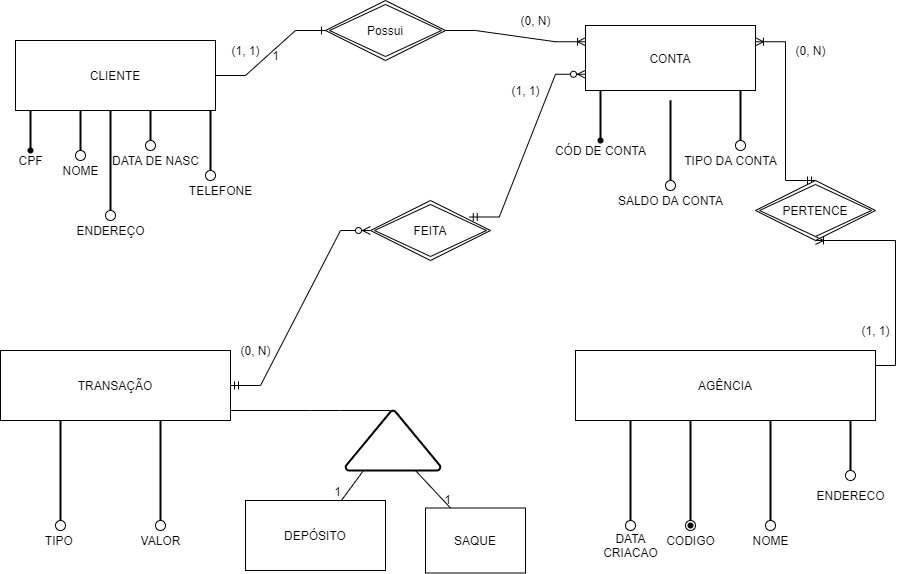

The diagram above was exported from draw.io. Its source (the exported page's mxGraphModel, read from the mxfile embedded in the PNG):
<mxGraphModel dx="1240" dy="689" grid="1" gridSize="10" guides="1" tooltips="1" connect="1" arrows="1" fold="1" page="1" pageScale="1" pageWidth="850" pageHeight="1100" math="0" shadow="0" extFonts="Permanent Marker^https://fonts.googleapis.com/css?family=Permanent+Marker">
  <root>
    <mxCell id="0" />
    <mxCell id="1" parent="0" />
    <mxCell id="ouxGJKQ4meo1OLm8fkR0-94" style="edgeStyle=none;rounded=0;orthogonalLoop=1;jettySize=auto;html=1;exitX=0;exitY=1;exitDx=0;exitDy=0;" edge="1" parent="1">
      <mxGeometry relative="1" as="geometry">
        <mxPoint x="600.1764705882354" y="130.58823529411768" as="targetPoint" />
        <mxPoint x="600" y="130.0000000000001" as="sourcePoint" />
      </mxGeometry>
    </mxCell>
    <mxCell id="ouxGJKQ4meo1OLm8fkR0-11" value="1" style="text;html=1;align=center;verticalAlign=middle;resizable=0;points=[];autosize=1;strokeColor=none;fillColor=none;" vertex="1" parent="1">
      <mxGeometry x="320" y="85" width="20" height="20" as="geometry" />
    </mxCell>
    <mxCell id="ouxGJKQ4meo1OLm8fkR0-16" value="" style="line;strokeWidth=2;direction=south;html=1;align=left;" vertex="1" parent="1">
      <mxGeometry x="80" y="150" width="10" height="40" as="geometry" />
    </mxCell>
    <mxCell id="ouxGJKQ4meo1OLm8fkR0-17" value="" style="shape=waypoint;sketch=0;fillStyle=solid;size=6;pointerEvents=1;points=[];fillColor=none;resizable=0;rotatable=0;perimeter=centerPerimeter;snapToPoint=1;align=left;" vertex="1" parent="1">
      <mxGeometry x="65" y="170" width="40" height="40" as="geometry" />
    </mxCell>
    <mxCell id="ouxGJKQ4meo1OLm8fkR0-18" value="CPF&lt;br&gt;" style="text;html=1;align=center;verticalAlign=middle;resizable=0;points=[];autosize=1;strokeColor=none;fillColor=none;" vertex="1" parent="1">
      <mxGeometry x="65" y="190" width="40" height="20" as="geometry" />
    </mxCell>
    <mxCell id="ouxGJKQ4meo1OLm8fkR0-19" value="" style="verticalLabelPosition=bottom;verticalAlign=top;html=1;shape=mxgraph.flowchart.on-page_reference;" vertex="1" parent="1">
      <mxGeometry x="130" y="190" width="10" height="10" as="geometry" />
    </mxCell>
    <mxCell id="ouxGJKQ4meo1OLm8fkR0-20" value="" style="line;strokeWidth=2;direction=south;html=1;align=left;" vertex="1" parent="1">
      <mxGeometry x="130" y="150" width="10" height="40" as="geometry" />
    </mxCell>
    <mxCell id="ouxGJKQ4meo1OLm8fkR0-22" value="NOME&lt;br&gt;" style="text;html=1;align=center;verticalAlign=middle;resizable=0;points=[];autosize=1;strokeColor=none;fillColor=none;" vertex="1" parent="1">
      <mxGeometry x="110" y="200" width="50" height="20" as="geometry" />
    </mxCell>
    <mxCell id="ouxGJKQ4meo1OLm8fkR0-23" value="" style="line;strokeWidth=2;direction=south;html=1;align=left;" vertex="1" parent="1">
      <mxGeometry x="200" y="150" width="10" height="30" as="geometry" />
    </mxCell>
    <mxCell id="ouxGJKQ4meo1OLm8fkR0-28" value="" style="verticalLabelPosition=bottom;verticalAlign=top;html=1;shape=mxgraph.flowchart.on-page_reference;" vertex="1" parent="1">
      <mxGeometry x="200" y="180" width="10" height="10" as="geometry" />
    </mxCell>
    <mxCell id="ouxGJKQ4meo1OLm8fkR0-29" value="DATA DE NASC" style="text;html=1;align=center;verticalAlign=middle;resizable=0;points=[];autosize=1;strokeColor=none;fillColor=none;" vertex="1" parent="1">
      <mxGeometry x="160" y="190" width="100" height="20" as="geometry" />
    </mxCell>
    <mxCell id="ouxGJKQ4meo1OLm8fkR0-30" value="" style="line;strokeWidth=2;direction=south;html=1;align=left;" vertex="1" parent="1">
      <mxGeometry x="160" y="150" width="10" height="100" as="geometry" />
    </mxCell>
    <mxCell id="ouxGJKQ4meo1OLm8fkR0-31" value="ENDEREÇO" style="text;html=1;align=center;verticalAlign=middle;resizable=0;points=[];autosize=1;strokeColor=none;fillColor=none;" vertex="1" parent="1">
      <mxGeometry x="125" y="260" width="80" height="20" as="geometry" />
    </mxCell>
    <mxCell id="ouxGJKQ4meo1OLm8fkR0-32" value="" style="verticalLabelPosition=bottom;verticalAlign=top;html=1;shape=mxgraph.flowchart.on-page_reference;" vertex="1" parent="1">
      <mxGeometry x="160" y="250" width="10" height="10" as="geometry" />
    </mxCell>
    <mxCell id="ouxGJKQ4meo1OLm8fkR0-33" value="" style="line;strokeWidth=2;direction=south;html=1;align=left;" vertex="1" parent="1">
      <mxGeometry x="260" y="150" width="10" height="60" as="geometry" />
    </mxCell>
    <mxCell id="ouxGJKQ4meo1OLm8fkR0-34" value="" style="verticalLabelPosition=bottom;verticalAlign=top;html=1;shape=mxgraph.flowchart.on-page_reference;" vertex="1" parent="1">
      <mxGeometry x="260" y="210" width="10" height="10" as="geometry" />
    </mxCell>
    <mxCell id="ouxGJKQ4meo1OLm8fkR0-35" value="TELEFONE" style="text;html=1;align=center;verticalAlign=middle;resizable=0;points=[];autosize=1;strokeColor=none;fillColor=none;" vertex="1" parent="1">
      <mxGeometry x="235" y="220" width="80" height="20" as="geometry" />
    </mxCell>
    <mxCell id="ouxGJKQ4meo1OLm8fkR0-36" value="" style="line;strokeWidth=2;direction=south;html=1;align=left;" vertex="1" parent="1">
      <mxGeometry x="650" y="130" width="10" height="50" as="geometry" />
    </mxCell>
    <mxCell id="ouxGJKQ4meo1OLm8fkR0-38" value="" style="shape=waypoint;sketch=0;fillStyle=solid;size=6;pointerEvents=1;points=[];fillColor=none;resizable=0;rotatable=0;perimeter=centerPerimeter;snapToPoint=1;align=left;" vertex="1" parent="1">
      <mxGeometry x="635" y="160" width="40" height="40" as="geometry" />
    </mxCell>
    <mxCell id="ouxGJKQ4meo1OLm8fkR0-39" value="CÓD DE CONTA&lt;br&gt;" style="text;html=1;align=center;verticalAlign=middle;resizable=0;points=[];autosize=1;strokeColor=none;fillColor=none;" vertex="1" parent="1">
      <mxGeometry x="600" y="180" width="110" height="20" as="geometry" />
    </mxCell>
    <mxCell id="ouxGJKQ4meo1OLm8fkR0-40" value="" style="line;strokeWidth=2;direction=south;html=1;align=left;" vertex="1" parent="1">
      <mxGeometry x="720" y="140" width="10" height="80" as="geometry" />
    </mxCell>
    <mxCell id="ouxGJKQ4meo1OLm8fkR0-41" value="" style="verticalLabelPosition=bottom;verticalAlign=top;html=1;shape=mxgraph.flowchart.on-page_reference;" vertex="1" parent="1">
      <mxGeometry x="720" y="220" width="10" height="10" as="geometry" />
    </mxCell>
    <mxCell id="ouxGJKQ4meo1OLm8fkR0-42" value="SALDO DA CONTA&lt;br&gt;" style="text;html=1;align=center;verticalAlign=middle;resizable=0;points=[];autosize=1;strokeColor=none;fillColor=none;" vertex="1" parent="1">
      <mxGeometry x="665" y="230" width="120" height="20" as="geometry" />
    </mxCell>
    <mxCell id="ouxGJKQ4meo1OLm8fkR0-43" value="" style="line;strokeWidth=2;direction=south;html=1;align=left;" vertex="1" parent="1">
      <mxGeometry x="790" y="130" width="10" height="50" as="geometry" />
    </mxCell>
    <mxCell id="ouxGJKQ4meo1OLm8fkR0-44" value="" style="verticalLabelPosition=bottom;verticalAlign=top;html=1;shape=mxgraph.flowchart.on-page_reference;" vertex="1" parent="1">
      <mxGeometry x="790" y="180" width="10" height="10" as="geometry" />
    </mxCell>
    <mxCell id="ouxGJKQ4meo1OLm8fkR0-46" value="TIPO DA CONTA" style="text;html=1;align=center;verticalAlign=middle;resizable=0;points=[];autosize=1;strokeColor=none;fillColor=none;" vertex="1" parent="1">
      <mxGeometry x="730" y="190" width="110" height="20" as="geometry" />
    </mxCell>
    <mxCell id="ouxGJKQ4meo1OLm8fkR0-48" value="" style="line;strokeWidth=2;direction=south;html=1;align=left;" vertex="1" parent="1">
      <mxGeometry x="110" y="460" width="10" height="100" as="geometry" />
    </mxCell>
    <mxCell id="ouxGJKQ4meo1OLm8fkR0-49" value="" style="verticalLabelPosition=bottom;verticalAlign=top;html=1;shape=mxgraph.flowchart.on-page_reference;" vertex="1" parent="1">
      <mxGeometry x="110" y="560" width="10" height="10" as="geometry" />
    </mxCell>
    <mxCell id="ouxGJKQ4meo1OLm8fkR0-51" value="TIPO&amp;nbsp;" style="text;html=1;align=center;verticalAlign=middle;resizable=0;points=[];autosize=1;strokeColor=none;fillColor=none;" vertex="1" parent="1">
      <mxGeometry x="90" y="570" width="50" height="20" as="geometry" />
    </mxCell>
    <mxCell id="ouxGJKQ4meo1OLm8fkR0-52" value="" style="line;strokeWidth=2;direction=south;html=1;align=left;" vertex="1" parent="1">
      <mxGeometry x="210" y="460" width="10" height="100" as="geometry" />
    </mxCell>
    <mxCell id="ouxGJKQ4meo1OLm8fkR0-53" value="" style="verticalLabelPosition=bottom;verticalAlign=top;html=1;shape=mxgraph.flowchart.on-page_reference;" vertex="1" parent="1">
      <mxGeometry x="210" y="560" width="10" height="10" as="geometry" />
    </mxCell>
    <mxCell id="ouxGJKQ4meo1OLm8fkR0-54" value="VALOR" style="text;html=1;align=center;verticalAlign=middle;resizable=0;points=[];autosize=1;strokeColor=none;fillColor=none;" vertex="1" parent="1">
      <mxGeometry x="185" y="570" width="60" height="20" as="geometry" />
    </mxCell>
    <mxCell id="ouxGJKQ4meo1OLm8fkR0-57" value="" style="line;strokeWidth=2;direction=south;html=1;align=left;" vertex="1" parent="1">
      <mxGeometry x="740" y="460" width="10" height="100" as="geometry" />
    </mxCell>
    <mxCell id="ouxGJKQ4meo1OLm8fkR0-58" value="" style="verticalLabelPosition=bottom;verticalAlign=top;html=1;shape=mxgraph.flowchart.on-page_reference;" vertex="1" parent="1">
      <mxGeometry x="740" y="560" width="10" height="10" as="geometry" />
    </mxCell>
    <mxCell id="ouxGJKQ4meo1OLm8fkR0-59" value="" style="shape=waypoint;sketch=0;fillStyle=solid;size=6;pointerEvents=1;points=[];fillColor=none;resizable=0;rotatable=0;perimeter=centerPerimeter;snapToPoint=1;align=left;" vertex="1" parent="1">
      <mxGeometry x="725" y="545" width="40" height="40" as="geometry" />
    </mxCell>
    <mxCell id="ouxGJKQ4meo1OLm8fkR0-60" value="CODIGO" style="text;html=1;align=center;verticalAlign=middle;resizable=0;points=[];autosize=1;strokeColor=none;fillColor=none;" vertex="1" parent="1">
      <mxGeometry x="715" y="570" width="60" height="20" as="geometry" />
    </mxCell>
    <mxCell id="ouxGJKQ4meo1OLm8fkR0-63" value="" style="line;strokeWidth=2;direction=south;html=1;align=left;" vertex="1" parent="1">
      <mxGeometry x="820" y="460" width="10" height="100" as="geometry" />
    </mxCell>
    <mxCell id="ouxGJKQ4meo1OLm8fkR0-64" value="" style="verticalLabelPosition=bottom;verticalAlign=top;html=1;shape=mxgraph.flowchart.on-page_reference;" vertex="1" parent="1">
      <mxGeometry x="820" y="560" width="10" height="10" as="geometry" />
    </mxCell>
    <mxCell id="ouxGJKQ4meo1OLm8fkR0-66" value="NOME" style="text;html=1;align=center;verticalAlign=middle;resizable=0;points=[];autosize=1;strokeColor=none;fillColor=none;" vertex="1" parent="1">
      <mxGeometry x="800" y="570" width="50" height="20" as="geometry" />
    </mxCell>
    <mxCell id="ouxGJKQ4meo1OLm8fkR0-71" value="" style="line;strokeWidth=2;direction=south;html=1;align=left;" vertex="1" parent="1">
      <mxGeometry x="900" y="460" width="10" height="50" as="geometry" />
    </mxCell>
    <mxCell id="ouxGJKQ4meo1OLm8fkR0-72" value="" style="verticalLabelPosition=bottom;verticalAlign=top;html=1;shape=mxgraph.flowchart.on-page_reference;" vertex="1" parent="1">
      <mxGeometry x="900" y="510" width="10" height="10" as="geometry" />
    </mxCell>
    <mxCell id="ouxGJKQ4meo1OLm8fkR0-73" value="ENDERECO" style="text;html=1;align=center;verticalAlign=middle;resizable=0;points=[];autosize=1;strokeColor=none;fillColor=none;" vertex="1" parent="1">
      <mxGeometry x="865" y="525" width="80" height="20" as="geometry" />
    </mxCell>
    <mxCell id="ouxGJKQ4meo1OLm8fkR0-74" value="" style="line;strokeWidth=2;direction=south;html=1;align=left;" vertex="1" parent="1">
      <mxGeometry x="680" y="460" width="10" height="100" as="geometry" />
    </mxCell>
    <mxCell id="ouxGJKQ4meo1OLm8fkR0-75" value="" style="verticalLabelPosition=bottom;verticalAlign=top;html=1;shape=mxgraph.flowchart.on-page_reference;" vertex="1" parent="1">
      <mxGeometry x="680" y="560" width="10" height="10" as="geometry" />
    </mxCell>
    <mxCell id="ouxGJKQ4meo1OLm8fkR0-76" value="DATA&lt;br&gt;CRIACAO" style="text;html=1;align=center;verticalAlign=middle;resizable=0;points=[];autosize=1;strokeColor=none;fillColor=none;" vertex="1" parent="1">
      <mxGeometry x="650" y="570" width="70" height="30" as="geometry" />
    </mxCell>
    <mxCell id="ouxGJKQ4meo1OLm8fkR0-83" value="" style="edgeStyle=entityRelationEdgeStyle;fontSize=12;html=1;endArrow=ERoneToMany;startArrow=ERmandOne;rounded=0;entryX=1;entryY=0.25;entryDx=0;entryDy=0;exitX=0.5;exitY=0;exitDx=0;exitDy=0;" edge="1" parent="1" source="ouxGJKQ4meo1OLm8fkR0-92" target="ouxGJKQ4meo1OLm8fkR0-99">
      <mxGeometry width="100" height="100" relative="1" as="geometry">
        <mxPoint x="890" y="190" as="sourcePoint" />
        <mxPoint x="850" y="79.99999999999989" as="targetPoint" />
      </mxGeometry>
    </mxCell>
    <mxCell id="ouxGJKQ4meo1OLm8fkR0-87" value="" style="edgeStyle=entityRelationEdgeStyle;fontSize=12;html=1;endArrow=ERzeroToMany;startArrow=ERmandOne;rounded=0;exitX=1;exitY=0.5;exitDx=0;exitDy=0;entryX=0;entryY=0.5;entryDx=0;entryDy=0;" edge="1" parent="1" source="ouxGJKQ4meo1OLm8fkR0-101" target="ouxGJKQ4meo1OLm8fkR0-95">
      <mxGeometry width="100" height="100" relative="1" as="geometry">
        <mxPoint x="310" y="385" as="sourcePoint" />
        <mxPoint x="410" y="240" as="targetPoint" />
      </mxGeometry>
    </mxCell>
    <mxCell id="ouxGJKQ4meo1OLm8fkR0-88" value="Possui" style="shape=rhombus;double=1;perimeter=rhombusPerimeter;whiteSpace=wrap;html=1;align=center;" vertex="1" parent="1">
      <mxGeometry x="380" y="40" width="120" height="60" as="geometry" />
    </mxCell>
    <mxCell id="ouxGJKQ4meo1OLm8fkR0-89" value="" style="edgeStyle=entityRelationEdgeStyle;fontSize=12;html=1;endArrow=ERoneToMany;rounded=0;entryX=0;entryY=0.25;entryDx=0;entryDy=0;exitX=1;exitY=0.5;exitDx=0;exitDy=0;" edge="1" parent="1" source="ouxGJKQ4meo1OLm8fkR0-88" target="ouxGJKQ4meo1OLm8fkR0-99">
      <mxGeometry width="100" height="100" relative="1" as="geometry">
        <mxPoint x="520" y="70" as="sourcePoint" />
        <mxPoint x="600" y="54.999999999999886" as="targetPoint" />
      </mxGeometry>
    </mxCell>
    <mxCell id="ouxGJKQ4meo1OLm8fkR0-90" style="edgeStyle=none;rounded=0;orthogonalLoop=1;jettySize=auto;html=1;exitX=1;exitY=0.5;exitDx=0;exitDy=0;" edge="1" parent="1">
      <mxGeometry relative="1" as="geometry">
        <mxPoint x="300.17647058823536" y="100.05882352941182" as="targetPoint" />
        <mxPoint x="300" y="99.99999999999989" as="sourcePoint" />
      </mxGeometry>
    </mxCell>
    <mxCell id="ouxGJKQ4meo1OLm8fkR0-91" value="" style="edgeStyle=entityRelationEdgeStyle;fontSize=12;html=1;endArrow=ERone;endFill=1;rounded=0;exitX=1;exitY=0.5;exitDx=0;exitDy=0;" edge="1" parent="1" source="ouxGJKQ4meo1OLm8fkR0-98">
      <mxGeometry width="100" height="100" relative="1" as="geometry">
        <mxPoint x="300" y="122.49999999999989" as="sourcePoint" />
        <mxPoint x="380" y="70" as="targetPoint" />
      </mxGeometry>
    </mxCell>
    <mxCell id="ouxGJKQ4meo1OLm8fkR0-92" value="PERTENCE" style="shape=rhombus;double=1;perimeter=rhombusPerimeter;whiteSpace=wrap;html=1;align=center;" vertex="1" parent="1">
      <mxGeometry x="810" y="220" width="120" height="60" as="geometry" />
    </mxCell>
    <mxCell id="ouxGJKQ4meo1OLm8fkR0-93" value="" style="edgeStyle=entityRelationEdgeStyle;fontSize=12;html=1;endArrow=ERoneToMany;startArrow=ERmandOne;rounded=0;entryX=0.5;entryY=1;entryDx=0;entryDy=0;exitX=1;exitY=0.5;exitDx=0;exitDy=0;" edge="1" parent="1" target="ouxGJKQ4meo1OLm8fkR0-92">
      <mxGeometry width="100" height="100" relative="1" as="geometry">
        <mxPoint x="920" y="405" as="sourcePoint" />
        <mxPoint x="890" y="289.9999999999999" as="targetPoint" />
      </mxGeometry>
    </mxCell>
    <mxCell id="ouxGJKQ4meo1OLm8fkR0-95" value="FEITA" style="shape=rhombus;double=1;perimeter=rhombusPerimeter;whiteSpace=wrap;html=1;align=center;" vertex="1" parent="1">
      <mxGeometry x="425" y="240" width="120" height="60" as="geometry" />
    </mxCell>
    <mxCell id="ouxGJKQ4meo1OLm8fkR0-96" value="" style="edgeStyle=entityRelationEdgeStyle;fontSize=12;html=1;endArrow=ERzeroToMany;startArrow=ERmandOne;rounded=0;exitX=0.823;exitY=0.275;exitDx=0;exitDy=0;entryX=0;entryY=0.75;entryDx=0;entryDy=0;exitPerimeter=0;" edge="1" parent="1" source="ouxGJKQ4meo1OLm8fkR0-95" target="ouxGJKQ4meo1OLm8fkR0-99">
      <mxGeometry width="100" height="100" relative="1" as="geometry">
        <mxPoint x="490" y="240" as="sourcePoint" />
        <mxPoint x="605" y="125" as="targetPoint" />
      </mxGeometry>
    </mxCell>
    <mxCell id="ouxGJKQ4meo1OLm8fkR0-98" value="&lt;font style=&quot;font-size: 12px&quot;&gt;CLIENTE&lt;/font&gt;" style="whiteSpace=wrap;html=1;align=center;" vertex="1" parent="1">
      <mxGeometry x="70" y="80" width="200" height="70" as="geometry" />
    </mxCell>
    <mxCell id="ouxGJKQ4meo1OLm8fkR0-99" value="CONTA" style="whiteSpace=wrap;html=1;align=center;fontSize=12;" vertex="1" parent="1">
      <mxGeometry x="640" y="65" width="170" height="65" as="geometry" />
    </mxCell>
    <mxCell id="ouxGJKQ4meo1OLm8fkR0-100" value="AGÊNCIA" style="whiteSpace=wrap;html=1;align=center;fontSize=12;" vertex="1" parent="1">
      <mxGeometry x="630" y="390" width="300" height="70" as="geometry" />
    </mxCell>
    <mxCell id="ouxGJKQ4meo1OLm8fkR0-101" value="TRANSAÇÃO" style="whiteSpace=wrap;html=1;align=center;fontSize=12;" vertex="1" parent="1">
      <mxGeometry x="55" y="390" width="230" height="70" as="geometry" />
    </mxCell>
    <mxCell id="ouxGJKQ4meo1OLm8fkR0-102" value="(1, 1)" style="text;html=1;align=center;verticalAlign=middle;resizable=0;points=[];autosize=1;strokeColor=none;fillColor=none;fontSize=12;" vertex="1" parent="1">
      <mxGeometry x="280" y="80" width="40" height="20" as="geometry" />
    </mxCell>
    <mxCell id="ouxGJKQ4meo1OLm8fkR0-103" value="(0, N)" style="text;html=1;align=center;verticalAlign=middle;resizable=0;points=[];autosize=1;strokeColor=none;fillColor=none;fontSize=12;" vertex="1" parent="1">
      <mxGeometry x="565" y="50" width="50" height="20" as="geometry" />
    </mxCell>
    <mxCell id="ouxGJKQ4meo1OLm8fkR0-104" value="(1, 1)" style="text;html=1;align=center;verticalAlign=middle;resizable=0;points=[];autosize=1;strokeColor=none;fillColor=none;fontSize=12;" vertex="1" parent="1">
      <mxGeometry x="910" y="360" width="40" height="20" as="geometry" />
    </mxCell>
    <mxCell id="ouxGJKQ4meo1OLm8fkR0-105" value="(0, N)" style="text;html=1;align=center;verticalAlign=middle;resizable=0;points=[];autosize=1;strokeColor=none;fillColor=none;fontSize=12;" vertex="1" parent="1">
      <mxGeometry x="840" y="80" width="50" height="20" as="geometry" />
    </mxCell>
    <mxCell id="ouxGJKQ4meo1OLm8fkR0-106" value="(1, 1)" style="text;html=1;align=center;verticalAlign=middle;resizable=0;points=[];autosize=1;strokeColor=none;fillColor=none;fontSize=12;" vertex="1" parent="1">
      <mxGeometry x="560" y="120" width="40" height="20" as="geometry" />
    </mxCell>
    <mxCell id="ouxGJKQ4meo1OLm8fkR0-107" value="(0, N)" style="text;html=1;align=center;verticalAlign=middle;resizable=0;points=[];autosize=1;strokeColor=none;fillColor=none;fontSize=12;" vertex="1" parent="1">
      <mxGeometry x="285" y="380" width="50" height="20" as="geometry" />
    </mxCell>
    <mxCell id="ouxGJKQ4meo1OLm8fkR0-108" value="" style="endArrow=none;html=1;rounded=0;fontSize=12;" edge="1" parent="1">
      <mxGeometry relative="1" as="geometry">
        <mxPoint x="285" y="450" as="sourcePoint" />
        <mxPoint x="445" y="450" as="targetPoint" />
        <Array as="points">
          <mxPoint x="365" y="450" />
          <mxPoint x="395" y="450" />
        </Array>
      </mxGeometry>
    </mxCell>
    <mxCell id="ouxGJKQ4meo1OLm8fkR0-110" value="" style="strokeWidth=2;html=1;shape=mxgraph.flowchart.extract_or_measurement;whiteSpace=wrap;fontSize=12;align=left;" vertex="1" parent="1">
      <mxGeometry x="400" y="450" width="95" height="60" as="geometry" />
    </mxCell>
    <mxCell id="ouxGJKQ4meo1OLm8fkR0-112" value="" style="endArrow=none;html=1;rounded=0;fontSize=12;" edge="1" parent="1" target="ouxGJKQ4meo1OLm8fkR0-114">
      <mxGeometry relative="1" as="geometry">
        <mxPoint x="418" y="510" as="sourcePoint" />
        <mxPoint x="380" y="560" as="targetPoint" />
      </mxGeometry>
    </mxCell>
    <mxCell id="ouxGJKQ4meo1OLm8fkR0-113" value="1" style="resizable=0;html=1;align=right;verticalAlign=bottom;fontSize=12;" connectable="0" vertex="1" parent="ouxGJKQ4meo1OLm8fkR0-112">
      <mxGeometry x="1" relative="1" as="geometry" />
    </mxCell>
    <mxCell id="ouxGJKQ4meo1OLm8fkR0-114" value="DEPÓSITO" style="whiteSpace=wrap;html=1;align=center;fontSize=12;" vertex="1" parent="1">
      <mxGeometry x="300" y="540" width="140" height="70" as="geometry" />
    </mxCell>
    <mxCell id="ouxGJKQ4meo1OLm8fkR0-115" value="SAQUE" style="whiteSpace=wrap;html=1;align=center;fontSize=12;" vertex="1" parent="1">
      <mxGeometry x="480" y="547.5" width="100" height="65" as="geometry" />
    </mxCell>
    <mxCell id="ouxGJKQ4meo1OLm8fkR0-118" value="" style="endArrow=none;html=1;rounded=0;fontSize=12;entryX=0.25;entryY=0;entryDx=0;entryDy=0;" edge="1" parent="1" target="ouxGJKQ4meo1OLm8fkR0-115">
      <mxGeometry relative="1" as="geometry">
        <mxPoint x="470" y="510" as="sourcePoint" />
        <mxPoint x="500" y="540" as="targetPoint" />
      </mxGeometry>
    </mxCell>
    <mxCell id="ouxGJKQ4meo1OLm8fkR0-119" value="1" style="resizable=0;html=1;align=right;verticalAlign=bottom;fontSize=12;" connectable="0" vertex="1" parent="ouxGJKQ4meo1OLm8fkR0-118">
      <mxGeometry x="1" relative="1" as="geometry" />
    </mxCell>
  </root>
</mxGraphModel>